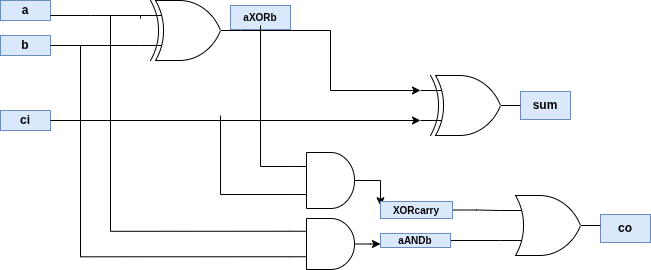

The diagram above was exported from draw.io. Its source (the exported page's mxGraphModel, read from the mxfile embedded in the PNG):
<mxGraphModel dx="910" dy="520" grid="1" gridSize="10" guides="1" tooltips="1" connect="1" arrows="1" fold="1" page="1" pageScale="1" pageWidth="1169" pageHeight="827" math="0" shadow="0">
  <root>
    <mxCell id="0" />
    <mxCell id="1" parent="0" />
    <mxCell id="cell_a" parent="1" style="rounded=0;whiteSpace=wrap;html=1;fillColor=#dae8fc;strokeColor=#6c8ebf;fontStyle=1;fontSize=12;" value="a" vertex="1">
      <mxGeometry height="20" width="50" x="40" y="95" as="geometry" />
    </mxCell>
    <mxCell id="cell_b" parent="1" style="rounded=0;whiteSpace=wrap;html=1;fillColor=#dae8fc;strokeColor=#6c8ebf;fontStyle=1;fontSize=12;" value="b" vertex="1">
      <mxGeometry height="20" width="50" x="40" y="130" as="geometry" />
    </mxCell>
    <mxCell id="cell_ci" parent="1" style="rounded=0;whiteSpace=wrap;html=1;fillColor=#dae8fc;strokeColor=#6c8ebf;fontStyle=1;fontSize=12;" value="ci" vertex="1">
      <mxGeometry height="20" width="50" x="40" y="205" as="geometry" />
    </mxCell>
    <mxCell id="lbl_aXORb" parent="1" style="text;html=1;strokeColor=none;fillColor=none;align=center;verticalAlign=middle;whiteSpace=wrap;rounded=0;fontStyle=1;fontSize=10;fillColor=#dae8fc;strokeColor=#6c8ebf;" value="aXORb" vertex="1">
      <mxGeometry height="24" width="60" x="270" y="100" as="geometry" />
    </mxCell>
    <mxCell id="lbl_sum" parent="1" style="rounded=0;whiteSpace=wrap;html=1;fillColor=#dae8fc;strokeColor=#6c8ebf;fontStyle=1;fontSize=12;" value="sum" vertex="1">
      <mxGeometry height="28" width="50" x="560" y="186" as="geometry" />
    </mxCell>
    <mxCell id="lbl_co" parent="1" style="rounded=0;whiteSpace=wrap;html=1;fillColor=#dae8fc;strokeColor=#6c8ebf;fontStyle=1;fontSize=12;" value="co" vertex="1">
      <mxGeometry height="28" width="50" x="640" y="309" as="geometry" />
    </mxCell>
    <mxCell id="P4jhX5yvPzg12G2hr8v6-40" edge="1" parent="1" source="P4jhX5yvPzg12G2hr8v6-3" style="edgeStyle=orthogonalEdgeStyle;rounded=0;orthogonalLoop=1;jettySize=auto;html=1;exitX=0;exitY=0.75;exitDx=0;exitDy=0;exitPerimeter=0;entryX=1;entryY=0.5;entryDx=0;entryDy=0;endArrow=none;endFill=0;" target="cell_b">
      <mxGeometry relative="1" as="geometry">
        <Array as="points">
          <mxPoint x="90" y="140" />
        </Array>
      </mxGeometry>
    </mxCell>
    <mxCell id="P4jhX5yvPzg12G2hr8v6-3" parent="1" style="verticalLabelPosition=bottom;shadow=0;dashed=0;align=center;html=1;verticalAlign=top;shape=mxgraph.electrical.logic_gates.logic_gate;operation=xor;" value="" vertex="1">
      <mxGeometry height="60" width="100" x="180" y="95" as="geometry" />
    </mxCell>
    <mxCell id="P4jhX5yvPzg12G2hr8v6-7" parent="1" style="verticalLabelPosition=bottom;shadow=0;dashed=0;align=center;html=1;verticalAlign=top;shape=mxgraph.electrical.logic_gates.logic_gate;operation=or;" value="" vertex="1">
      <mxGeometry height="60" width="100" x="540" y="290" as="geometry" />
    </mxCell>
    <mxCell id="P4jhX5yvPzg12G2hr8v6-11" parent="1" style="verticalLabelPosition=bottom;shadow=0;dashed=0;align=center;html=1;verticalAlign=top;shape=mxgraph.electrical.logic_gates.logic_gate;operation=xor;" value="" vertex="1">
      <mxGeometry height="60" width="100" x="460" y="170" as="geometry" />
    </mxCell>
    <mxCell id="P4jhX5yvPzg12G2hr8v6-35" edge="1" parent="1" source="P4jhX5yvPzg12G2hr8v6-17" style="edgeStyle=orthogonalEdgeStyle;rounded=0;orthogonalLoop=1;jettySize=auto;html=1;exitX=0;exitY=0.25;exitDx=0;exitDy=0;exitPerimeter=0;endArrow=none;endFill=0;">
      <mxGeometry relative="1" as="geometry">
        <mxPoint x="300" y="120" as="targetPoint" />
      </mxGeometry>
    </mxCell>
    <mxCell id="P4jhX5yvPzg12G2hr8v6-36" edge="1" parent="1" source="P4jhX5yvPzg12G2hr8v6-17" style="edgeStyle=orthogonalEdgeStyle;rounded=0;orthogonalLoop=1;jettySize=auto;html=1;exitX=0;exitY=0.75;exitDx=0;exitDy=0;exitPerimeter=0;endArrow=none;endFill=0;">
      <mxGeometry relative="1" as="geometry">
        <mxPoint x="260" y="210" as="targetPoint" />
      </mxGeometry>
    </mxCell>
    <mxCell id="P4jhX5yvPzg12G2hr8v6-17" parent="1" style="verticalLabelPosition=bottom;shadow=0;dashed=0;align=center;html=1;verticalAlign=top;shape=mxgraph.electrical.logic_gates.logic_gate;operation=and;" value="" vertex="1">
      <mxGeometry height="56" width="80" x="330" y="247" as="geometry" />
    </mxCell>
    <mxCell id="P4jhX5yvPzg12G2hr8v6-18" edge="1" parent="1" source="lbl_co" style="edgeStyle=orthogonalEdgeStyle;rounded=0;orthogonalLoop=1;jettySize=auto;html=1;exitX=0.5;exitY=1;exitDx=0;exitDy=0;" target="lbl_co">
      <mxGeometry relative="1" as="geometry" />
    </mxCell>
    <mxCell id="P4jhX5yvPzg12G2hr8v6-41" edge="1" parent="1" source="P4jhX5yvPzg12G2hr8v6-20" style="edgeStyle=orthogonalEdgeStyle;rounded=0;orthogonalLoop=1;jettySize=auto;html=1;exitX=0;exitY=0.25;exitDx=0;exitDy=0;exitPerimeter=0;endArrow=none;endFill=0;">
      <mxGeometry relative="1" as="geometry">
        <mxPoint x="150" y="110" as="targetPoint" />
      </mxGeometry>
    </mxCell>
    <mxCell id="P4jhX5yvPzg12G2hr8v6-42" edge="1" parent="1" source="P4jhX5yvPzg12G2hr8v6-20" style="edgeStyle=orthogonalEdgeStyle;rounded=0;orthogonalLoop=1;jettySize=auto;html=1;exitX=0;exitY=0.75;exitDx=0;exitDy=0;exitPerimeter=0;endArrow=none;endFill=0;">
      <mxGeometry relative="1" as="geometry">
        <mxPoint x="120" y="140" as="targetPoint" />
      </mxGeometry>
    </mxCell>
    <mxCell id="P4jhX5yvPzg12G2hr8v6-20" parent="1" style="verticalLabelPosition=bottom;shadow=0;dashed=0;align=center;html=1;verticalAlign=top;shape=mxgraph.electrical.logic_gates.logic_gate;operation=and;" value="" vertex="1">
      <mxGeometry height="51" width="80" x="330" y="313" as="geometry" />
    </mxCell>
    <mxCell id="P4jhX5yvPzg12G2hr8v6-21" edge="1" parent="1" source="lbl_XORcarry" style="edgeStyle=orthogonalEdgeStyle;rounded=0;orthogonalLoop=1;jettySize=auto;html=1;exitX=1;exitY=0.5;exitDx=0;exitDy=0;exitPerimeter=0;entryX=0;entryY=0.25;entryDx=0;entryDy=0;entryPerimeter=0;endArrow=none;endFill=0;" target="P4jhX5yvPzg12G2hr8v6-7">
      <mxGeometry relative="1" as="geometry" />
    </mxCell>
    <mxCell id="P4jhX5yvPzg12G2hr8v6-22" edge="1" parent="1" source="lbl_aANDb" style="edgeStyle=orthogonalEdgeStyle;rounded=0;orthogonalLoop=1;jettySize=auto;html=1;exitX=1;exitY=0.5;exitDx=0;exitDy=0;exitPerimeter=0;entryX=0;entryY=0.75;entryDx=0;entryDy=0;entryPerimeter=0;endArrow=none;endFill=0;curved=1;" target="P4jhX5yvPzg12G2hr8v6-7">
      <mxGeometry relative="1" as="geometry" />
    </mxCell>
    <mxCell id="P4jhX5yvPzg12G2hr8v6-27" edge="1" parent="1" style="edgeStyle=orthogonalEdgeStyle;rounded=0;orthogonalLoop=1;jettySize=auto;html=1;exitX=1;exitY=0.5;exitDx=0;exitDy=0;entryX=0;entryY=0.25;entryDx=0;entryDy=0;entryPerimeter=0;endArrow=none;endFill=0;">
      <mxGeometry relative="1" as="geometry">
        <Array as="points">
          <mxPoint x="130" y="110" />
          <mxPoint x="130" y="110" />
        </Array>
        <mxPoint x="90" y="110" as="sourcePoint" />
        <mxPoint x="180" y="113" as="targetPoint" />
      </mxGeometry>
    </mxCell>
    <mxCell id="P4jhX5yvPzg12G2hr8v6-30" edge="1" parent="1" source="P4jhX5yvPzg12G2hr8v6-3" style="edgeStyle=orthogonalEdgeStyle;rounded=0;orthogonalLoop=1;jettySize=auto;html=1;exitX=1;exitY=0.5;exitDx=0;exitDy=0;exitPerimeter=0;entryX=0;entryY=0.25;entryDx=0;entryDy=0;entryPerimeter=0;" target="P4jhX5yvPzg12G2hr8v6-11">
      <mxGeometry relative="1" as="geometry" />
    </mxCell>
    <mxCell id="P4jhX5yvPzg12G2hr8v6-31" edge="1" parent="1" source="cell_ci" style="edgeStyle=orthogonalEdgeStyle;rounded=0;orthogonalLoop=1;jettySize=auto;html=1;exitX=0.5;exitY=1;exitDx=0;exitDy=0;" target="cell_ci">
      <mxGeometry relative="1" as="geometry" />
    </mxCell>
    <mxCell id="P4jhX5yvPzg12G2hr8v6-32" edge="1" parent="1" source="cell_ci" style="edgeStyle=orthogonalEdgeStyle;rounded=0;orthogonalLoop=1;jettySize=auto;html=1;exitX=0.5;exitY=1;exitDx=0;exitDy=0;" target="cell_ci">
      <mxGeometry relative="1" as="geometry" />
    </mxCell>
    <mxCell id="P4jhX5yvPzg12G2hr8v6-34" edge="1" parent="1" source="cell_ci" style="edgeStyle=orthogonalEdgeStyle;rounded=0;orthogonalLoop=1;jettySize=auto;html=1;exitX=1;exitY=0.5;exitDx=0;exitDy=0;entryX=0;entryY=0.75;entryDx=0;entryDy=0;entryPerimeter=0;" target="P4jhX5yvPzg12G2hr8v6-11">
      <mxGeometry relative="1" as="geometry" />
    </mxCell>
    <mxCell id="P4jhX5yvPzg12G2hr8v6-45" edge="1" parent="1" source="P4jhX5yvPzg12G2hr8v6-17" style="edgeStyle=orthogonalEdgeStyle;rounded=0;orthogonalLoop=1;jettySize=auto;html=1;exitX=1;exitY=0.5;exitDx=0;exitDy=0;exitPerimeter=0;entryX=0;entryY=0.25;entryDx=0;entryDy=0;entryPerimeter=0;" target="lbl_XORcarry" value="">
      <mxGeometry relative="1" as="geometry">
        <mxPoint x="410" y="275" as="sourcePoint" />
        <mxPoint x="540" y="308" as="targetPoint" />
      </mxGeometry>
    </mxCell>
    <mxCell id="lbl_XORcarry" parent="1" style="text;html=1;strokeColor=none;fillColor=none;align=center;verticalAlign=middle;whiteSpace=wrap;rounded=0;fontStyle=1;fontSize=10;fillColor=#dae8fc;strokeColor=#6c8ebf;" value="XORcarry" vertex="1">
      <mxGeometry height="17" width="72" x="420" y="296" as="geometry" />
    </mxCell>
    <mxCell id="P4jhX5yvPzg12G2hr8v6-46" edge="1" parent="1" source="P4jhX5yvPzg12G2hr8v6-20" style="edgeStyle=orthogonalEdgeStyle;rounded=0;orthogonalLoop=1;jettySize=auto;html=1;exitX=1;exitY=0.5;exitDx=0;exitDy=0;exitPerimeter=0;entryX=0;entryY=0.75;entryDx=0;entryDy=0;entryPerimeter=0;" target="lbl_aANDb" value="">
      <mxGeometry relative="1" as="geometry">
        <mxPoint x="410" y="338" as="sourcePoint" />
        <mxPoint x="540" y="335" as="targetPoint" />
      </mxGeometry>
    </mxCell>
    <mxCell id="lbl_aANDb" parent="1" style="text;html=1;strokeColor=none;fillColor=none;align=center;verticalAlign=middle;whiteSpace=wrap;rounded=0;fontStyle=1;fontSize=10;fillColor=#dae8fc;strokeColor=#6c8ebf;" value="aANDb" vertex="1">
      <mxGeometry height="14" width="70" x="420" y="328" as="geometry" />
    </mxCell>
  </root>
</mxGraphModel>